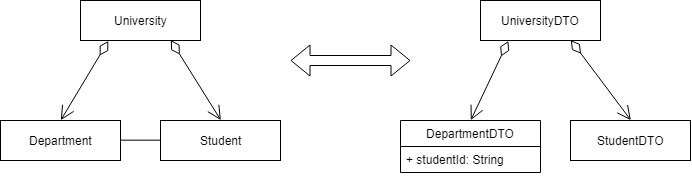

The diagram above was exported from draw.io. Its source (the exported page's mxGraphModel, read from the mxfile embedded in the PNG):
<mxGraphModel dx="973" dy="567" grid="1" gridSize="10" guides="1" tooltips="1" connect="1" arrows="1" fold="1" page="1" pageScale="1" pageWidth="827" pageHeight="1169" math="0" shadow="0">
  <root>
    <mxCell id="0" />
    <mxCell id="1" parent="0" />
    <mxCell id="Bc8pHqjdRLcRaENK74Ax-2" value="University" style="html=1;strokeColor=#000000;" vertex="1" parent="1">
      <mxGeometry x="120" y="40" width="120" height="40" as="geometry" />
    </mxCell>
    <mxCell id="Bc8pHqjdRLcRaENK74Ax-3" value="Department" style="html=1;strokeColor=#000000;" vertex="1" parent="1">
      <mxGeometry x="40" y="160" width="120" height="40" as="geometry" />
    </mxCell>
    <mxCell id="Bc8pHqjdRLcRaENK74Ax-4" value="Student" style="html=1;strokeColor=#000000;" vertex="1" parent="1">
      <mxGeometry x="200" y="160" width="120" height="40" as="geometry" />
    </mxCell>
    <mxCell id="Bc8pHqjdRLcRaENK74Ax-5" value="" style="endArrow=open;html=1;endSize=12;startArrow=diamondThin;startSize=14;startFill=0;align=left;verticalAlign=bottom;exitX=0.232;exitY=1.02;exitDx=0;exitDy=0;exitPerimeter=0;entryX=0.5;entryY=0;entryDx=0;entryDy=0;" edge="1" parent="1" source="Bc8pHqjdRLcRaENK74Ax-2" target="Bc8pHqjdRLcRaENK74Ax-3">
      <mxGeometry x="-1" y="3" relative="1" as="geometry">
        <mxPoint x="170" y="110" as="sourcePoint" />
        <mxPoint x="160" y="290" as="targetPoint" />
      </mxGeometry>
    </mxCell>
    <mxCell id="Bc8pHqjdRLcRaENK74Ax-7" value="" style="endArrow=open;html=1;endSize=12;startArrow=diamondThin;startSize=14;startFill=0;align=left;verticalAlign=bottom;exitX=0.75;exitY=1;exitDx=0;exitDy=0;entryX=0.5;entryY=0;entryDx=0;entryDy=0;" edge="1" parent="1" source="Bc8pHqjdRLcRaENK74Ax-2" target="Bc8pHqjdRLcRaENK74Ax-4">
      <mxGeometry x="-1" y="3" relative="1" as="geometry">
        <mxPoint x="157.79999999999995" y="90.80000000000001" as="sourcePoint" />
        <mxPoint x="70.20000000000005" y="170" as="targetPoint" />
      </mxGeometry>
    </mxCell>
    <mxCell id="Bc8pHqjdRLcRaENK74Ax-8" value="" style="endArrow=none;html=1;edgeStyle=orthogonalEdgeStyle;entryX=0;entryY=0.5;entryDx=0;entryDy=0;exitX=1;exitY=0.5;exitDx=0;exitDy=0;" edge="1" parent="1" source="Bc8pHqjdRLcRaENK74Ax-3" target="Bc8pHqjdRLcRaENK74Ax-4">
      <mxGeometry relative="1" as="geometry">
        <mxPoint y="220" as="sourcePoint" />
        <mxPoint x="160" y="220" as="targetPoint" />
      </mxGeometry>
    </mxCell>
    <mxCell id="Bc8pHqjdRLcRaENK74Ax-9" value="" style="resizable=0;html=1;align=left;verticalAlign=bottom;labelBackgroundColor=#ffffff;fontSize=10;" connectable="0" vertex="1" parent="Bc8pHqjdRLcRaENK74Ax-8">
      <mxGeometry x="-1" relative="1" as="geometry" />
    </mxCell>
    <mxCell id="Bc8pHqjdRLcRaENK74Ax-11" value="UniversityDTO" style="html=1;strokeColor=#000000;" vertex="1" parent="1">
      <mxGeometry x="520" y="40" width="120" height="40" as="geometry" />
    </mxCell>
    <mxCell id="Bc8pHqjdRLcRaENK74Ax-13" value="StudentDTO" style="html=1;strokeColor=#000000;" vertex="1" parent="1">
      <mxGeometry x="610" y="160" width="120" height="40" as="geometry" />
    </mxCell>
    <mxCell id="Bc8pHqjdRLcRaENK74Ax-14" value="" style="endArrow=open;html=1;endSize=12;startArrow=diamondThin;startSize=14;startFill=0;align=left;verticalAlign=bottom;exitX=0.232;exitY=1.02;exitDx=0;exitDy=0;exitPerimeter=0;entryX=0.5;entryY=0;entryDx=0;entryDy=0;" edge="1" parent="1" source="Bc8pHqjdRLcRaENK74Ax-11">
      <mxGeometry x="-1" y="3" relative="1" as="geometry">
        <mxPoint x="630" y="120" as="sourcePoint" />
        <mxPoint x="510.3333333333335" y="159.66666666666674" as="targetPoint" />
      </mxGeometry>
    </mxCell>
    <mxCell id="Bc8pHqjdRLcRaENK74Ax-15" value="" style="endArrow=open;html=1;endSize=12;startArrow=diamondThin;startSize=14;startFill=0;align=left;verticalAlign=bottom;exitX=0.75;exitY=1;exitDx=0;exitDy=0;entryX=0.5;entryY=0;entryDx=0;entryDy=0;" edge="1" parent="1" source="Bc8pHqjdRLcRaENK74Ax-11" target="Bc8pHqjdRLcRaENK74Ax-13">
      <mxGeometry x="-1" y="3" relative="1" as="geometry">
        <mxPoint x="617.8" y="100.80000000000001" as="sourcePoint" />
        <mxPoint x="530.2" y="180" as="targetPoint" />
      </mxGeometry>
    </mxCell>
    <mxCell id="Bc8pHqjdRLcRaENK74Ax-18" value="DepartmentDTO" style="swimlane;fontStyle=0;childLayout=stackLayout;horizontal=1;startSize=26;fillColor=none;horizontalStack=0;resizeParent=1;resizeParentMax=0;resizeLast=0;collapsible=1;marginBottom=0;strokeColor=#000000;" vertex="1" parent="1">
      <mxGeometry x="440" y="160" width="140" height="52" as="geometry">
        <mxRectangle x="440" y="160" width="120" height="26" as="alternateBounds" />
      </mxGeometry>
    </mxCell>
    <mxCell id="Bc8pHqjdRLcRaENK74Ax-19" value="+ studentId: String" style="text;strokeColor=none;fillColor=none;align=left;verticalAlign=top;spacingLeft=4;spacingRight=4;overflow=hidden;rotatable=0;points=[[0,0.5],[1,0.5]];portConstraint=eastwest;" vertex="1" parent="Bc8pHqjdRLcRaENK74Ax-18">
      <mxGeometry y="26" width="140" height="26" as="geometry" />
    </mxCell>
    <mxCell id="Bc8pHqjdRLcRaENK74Ax-24" value="" style="shape=flexArrow;endArrow=classic;startArrow=classic;html=1;" edge="1" parent="1">
      <mxGeometry width="50" height="50" relative="1" as="geometry">
        <mxPoint x="330" y="100" as="sourcePoint" />
        <mxPoint x="450" y="100" as="targetPoint" />
      </mxGeometry>
    </mxCell>
  </root>
</mxGraphModel>